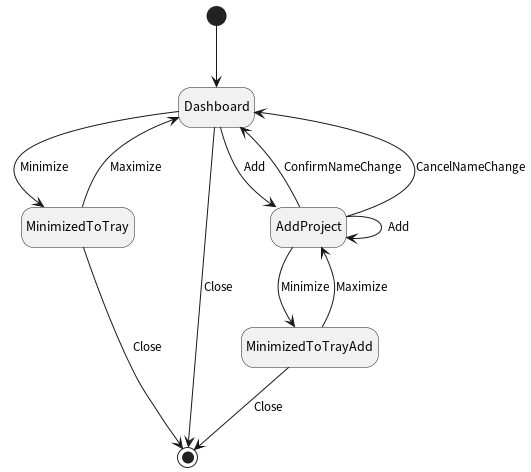

The diagram above was rendered by PlantUML. Its source (embedded in the PNG):
@startuml
hide empty description

[*] --> Dashboard

Dashboard --> MinimizedToTray : Minimize
Dashboard --> [*] : Close
Dashboard --> AddProject : Add

AddProject --> MinimizedToTrayAdd : Minimize
AddProject --> Dashboard : ConfirmNameChange
AddProject --> Dashboard : CancelNameChange
AddProject --> AddProject : Add

MinimizedToTrayAdd --> AddProject : Maximize
MinimizedToTrayAdd --> [*] : Close

MinimizedToTray --> Dashboard : Maximize
MinimizedToTray --> [*] : Close

@enduml